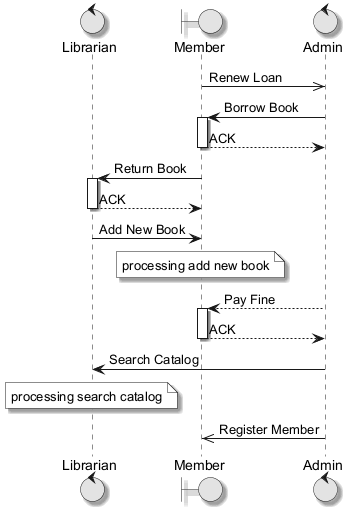

The diagram above was rendered by PlantUML. Its source (embedded in the PNG):
@startuml
skinparam monochrome true
skinparam shadowing true
control "Librarian" as L
boundary "Member" as M
control "Admin" as A
M ->> A : Renew Loan
A -> M : Borrow Book
activate M
M --> A : ACK
deactivate M
M -> L : Return Book
activate L
L --> M : ACK
deactivate L
L -> M : Add New Book
note over M : processing add new book
A --> M : Pay Fine
activate M
M --> A : ACK
deactivate M
A -> L : Search Catalog
note over L : processing search catalog
A ->> M : Register Member
@enduml